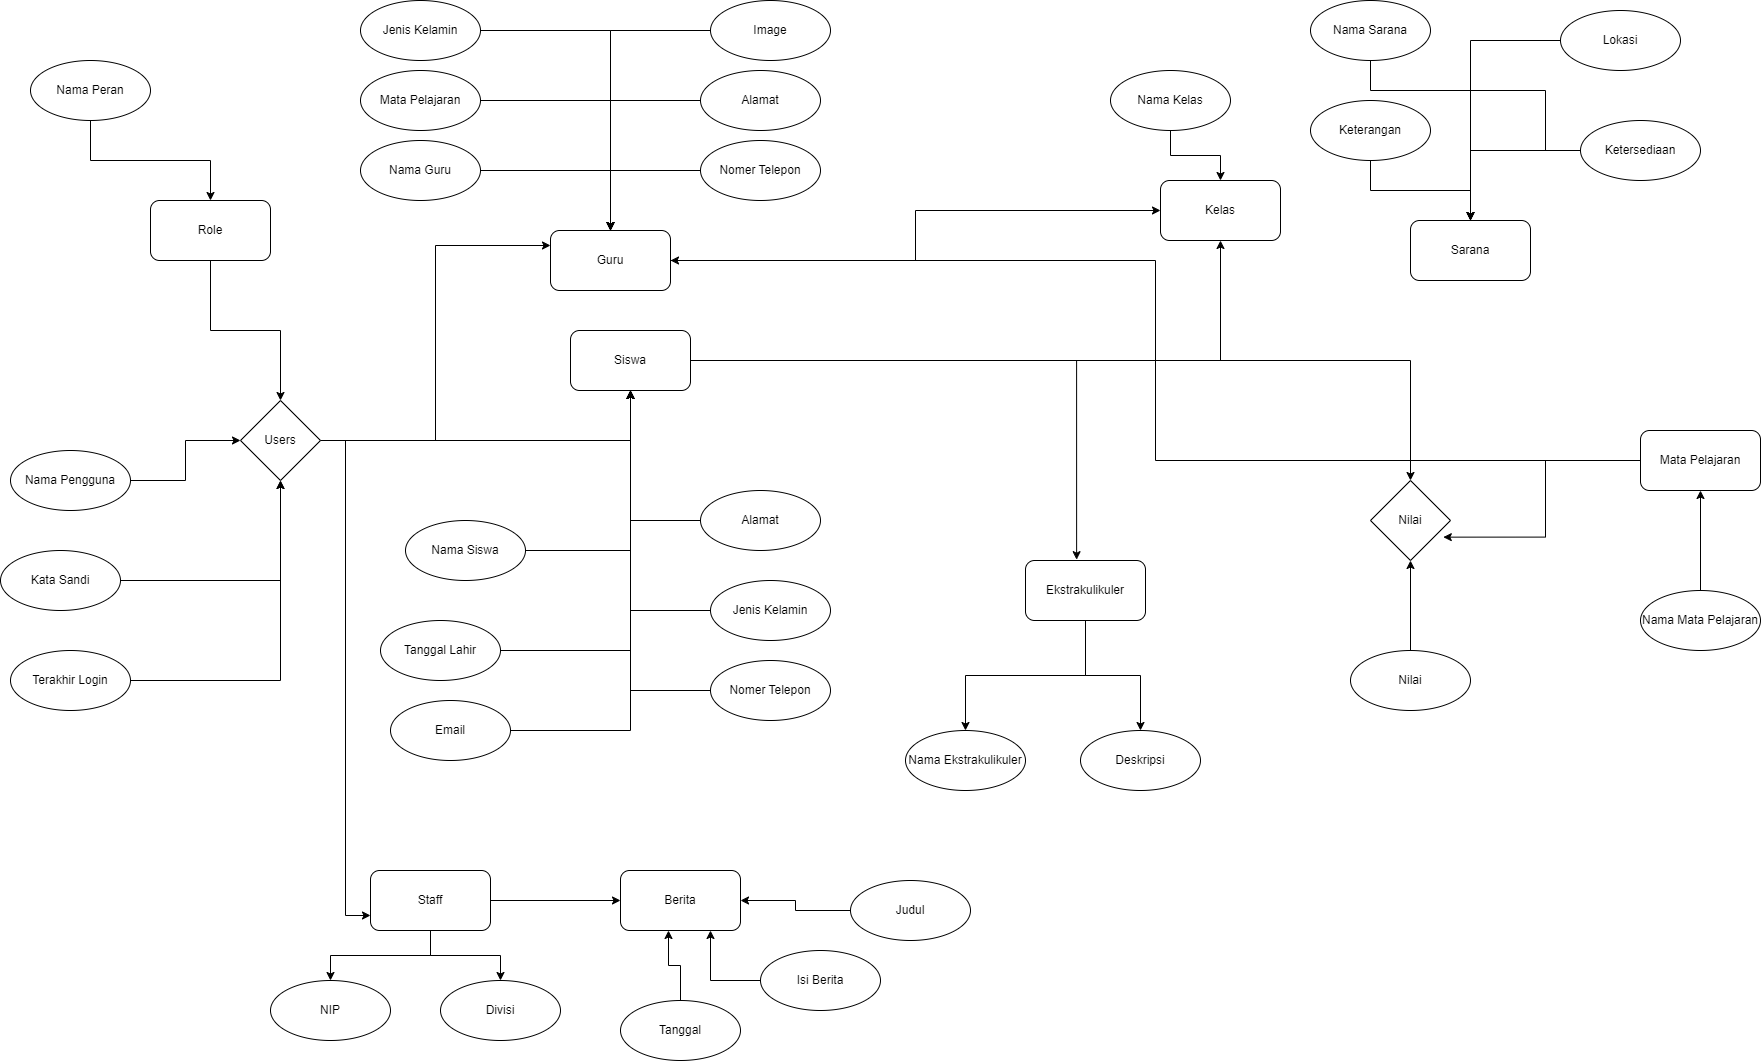

The diagram above was exported from draw.io. Its source (the exported page's mxGraphModel, read from the mxfile embedded in the PNG):
<mxGraphModel dx="2819" dy="981" grid="1" gridSize="10" guides="1" tooltips="1" connect="1" arrows="1" fold="1" page="1" pageScale="1" pageWidth="850" pageHeight="1100" math="0" shadow="0">
  <root>
    <mxCell id="0" />
    <mxCell id="1" parent="0" />
    <mxCell id="nhN6npJ32NeFvKuplFAH-2" style="edgeStyle=orthogonalEdgeStyle;rounded=0;orthogonalLoop=1;jettySize=auto;html=1;" edge="1" parent="1" source="VBHdJpqmcUHROEPq99Gw-1" target="VBHdJpqmcUHROEPq99Gw-34">
      <mxGeometry relative="1" as="geometry" />
    </mxCell>
    <mxCell id="VBHdJpqmcUHROEPq99Gw-1" value="Role" style="rounded=1;whiteSpace=wrap;html=1;" parent="1" vertex="1">
      <mxGeometry x="-680" y="220" width="120" height="60" as="geometry" />
    </mxCell>
    <mxCell id="nhN6npJ32NeFvKuplFAH-3" style="edgeStyle=orthogonalEdgeStyle;rounded=0;orthogonalLoop=1;jettySize=auto;html=1;" edge="1" parent="1" source="VBHdJpqmcUHROEPq99Gw-2" target="VBHdJpqmcUHROEPq99Gw-34">
      <mxGeometry relative="1" as="geometry" />
    </mxCell>
    <mxCell id="VBHdJpqmcUHROEPq99Gw-2" value="Nama Pengguna" style="ellipse;whiteSpace=wrap;html=1;" parent="1" vertex="1">
      <mxGeometry x="-820" y="470" width="120" height="60" as="geometry" />
    </mxCell>
    <mxCell id="nhN6npJ32NeFvKuplFAH-4" style="edgeStyle=orthogonalEdgeStyle;rounded=0;orthogonalLoop=1;jettySize=auto;html=1;" edge="1" parent="1" source="VBHdJpqmcUHROEPq99Gw-3" target="VBHdJpqmcUHROEPq99Gw-34">
      <mxGeometry relative="1" as="geometry" />
    </mxCell>
    <mxCell id="VBHdJpqmcUHROEPq99Gw-3" value="Kata Sandi" style="ellipse;whiteSpace=wrap;html=1;" parent="1" vertex="1">
      <mxGeometry x="-830" y="570" width="120" height="60" as="geometry" />
    </mxCell>
    <mxCell id="nhN6npJ32NeFvKuplFAH-5" style="edgeStyle=orthogonalEdgeStyle;rounded=0;orthogonalLoop=1;jettySize=auto;html=1;" edge="1" parent="1" source="VBHdJpqmcUHROEPq99Gw-21" target="VBHdJpqmcUHROEPq99Gw-34">
      <mxGeometry relative="1" as="geometry" />
    </mxCell>
    <mxCell id="VBHdJpqmcUHROEPq99Gw-21" value="Terakhir Login" style="ellipse;whiteSpace=wrap;html=1;" parent="1" vertex="1">
      <mxGeometry x="-820" y="670" width="120" height="60" as="geometry" />
    </mxCell>
    <mxCell id="nhN6npJ32NeFvKuplFAH-9" style="edgeStyle=orthogonalEdgeStyle;rounded=0;orthogonalLoop=1;jettySize=auto;html=1;entryX=0;entryY=0.25;entryDx=0;entryDy=0;" edge="1" parent="1" source="VBHdJpqmcUHROEPq99Gw-34" target="VBHdJpqmcUHROEPq99Gw-140">
      <mxGeometry relative="1" as="geometry" />
    </mxCell>
    <mxCell id="nhN6npJ32NeFvKuplFAH-19" style="edgeStyle=orthogonalEdgeStyle;rounded=0;orthogonalLoop=1;jettySize=auto;html=1;" edge="1" parent="1" source="VBHdJpqmcUHROEPq99Gw-34" target="VBHdJpqmcUHROEPq99Gw-42">
      <mxGeometry relative="1" as="geometry" />
    </mxCell>
    <mxCell id="nhN6npJ32NeFvKuplFAH-22" style="edgeStyle=orthogonalEdgeStyle;rounded=0;orthogonalLoop=1;jettySize=auto;html=1;entryX=0;entryY=0.75;entryDx=0;entryDy=0;" edge="1" parent="1" source="VBHdJpqmcUHROEPq99Gw-34" target="nhN6npJ32NeFvKuplFAH-20">
      <mxGeometry relative="1" as="geometry" />
    </mxCell>
    <mxCell id="VBHdJpqmcUHROEPq99Gw-34" value="Users" style="rhombus;whiteSpace=wrap;html=1;" parent="1" vertex="1">
      <mxGeometry x="-590" y="420" width="80" height="80" as="geometry" />
    </mxCell>
    <mxCell id="nhN6npJ32NeFvKuplFAH-1" style="edgeStyle=orthogonalEdgeStyle;rounded=0;orthogonalLoop=1;jettySize=auto;html=1;" edge="1" parent="1" source="VBHdJpqmcUHROEPq99Gw-35" target="VBHdJpqmcUHROEPq99Gw-1">
      <mxGeometry relative="1" as="geometry" />
    </mxCell>
    <mxCell id="VBHdJpqmcUHROEPq99Gw-35" value="Nama Peran" style="ellipse;whiteSpace=wrap;html=1;" parent="1" vertex="1">
      <mxGeometry x="-800" y="80" width="120" height="60" as="geometry" />
    </mxCell>
    <mxCell id="nhN6npJ32NeFvKuplFAH-31" style="edgeStyle=orthogonalEdgeStyle;rounded=0;orthogonalLoop=1;jettySize=auto;html=1;entryX=0.426;entryY=-0.014;entryDx=0;entryDy=0;entryPerimeter=0;" edge="1" parent="1" source="VBHdJpqmcUHROEPq99Gw-42" target="VBHdJpqmcUHROEPq99Gw-115">
      <mxGeometry relative="1" as="geometry" />
    </mxCell>
    <mxCell id="nhN6npJ32NeFvKuplFAH-32" style="edgeStyle=orthogonalEdgeStyle;rounded=0;orthogonalLoop=1;jettySize=auto;html=1;" edge="1" parent="1" source="VBHdJpqmcUHROEPq99Gw-42" target="nhN6npJ32NeFvKuplFAH-6">
      <mxGeometry relative="1" as="geometry" />
    </mxCell>
    <mxCell id="nhN6npJ32NeFvKuplFAH-40" style="edgeStyle=orthogonalEdgeStyle;rounded=0;orthogonalLoop=1;jettySize=auto;html=1;" edge="1" parent="1" source="VBHdJpqmcUHROEPq99Gw-42" target="nhN6npJ32NeFvKuplFAH-34">
      <mxGeometry relative="1" as="geometry" />
    </mxCell>
    <mxCell id="VBHdJpqmcUHROEPq99Gw-42" value="Siswa" style="rounded=1;whiteSpace=wrap;html=1;" parent="1" vertex="1">
      <mxGeometry x="-260" y="350" width="120" height="60" as="geometry" />
    </mxCell>
    <mxCell id="VBHdJpqmcUHROEPq99Gw-96" value="Sarana" style="rounded=1;whiteSpace=wrap;html=1;" parent="1" vertex="1">
      <mxGeometry x="580" y="240" width="120" height="60" as="geometry" />
    </mxCell>
    <mxCell id="VBHdJpqmcUHROEPq99Gw-102" style="edgeStyle=orthogonalEdgeStyle;rounded=0;orthogonalLoop=1;jettySize=auto;html=1;" parent="1" source="VBHdJpqmcUHROEPq99Gw-98" target="VBHdJpqmcUHROEPq99Gw-96" edge="1">
      <mxGeometry relative="1" as="geometry">
        <Array as="points">
          <mxPoint x="715" y="110" />
          <mxPoint x="715" y="170" />
        </Array>
      </mxGeometry>
    </mxCell>
    <mxCell id="VBHdJpqmcUHROEPq99Gw-98" value="Nama Sarana" style="ellipse;whiteSpace=wrap;html=1;" parent="1" vertex="1">
      <mxGeometry x="480" y="20" width="120" height="60" as="geometry" />
    </mxCell>
    <mxCell id="VBHdJpqmcUHROEPq99Gw-103" style="edgeStyle=orthogonalEdgeStyle;rounded=0;orthogonalLoop=1;jettySize=auto;html=1;" parent="1" source="VBHdJpqmcUHROEPq99Gw-99" target="VBHdJpqmcUHROEPq99Gw-96" edge="1">
      <mxGeometry relative="1" as="geometry" />
    </mxCell>
    <mxCell id="VBHdJpqmcUHROEPq99Gw-99" value="Keterangan" style="ellipse;whiteSpace=wrap;html=1;" parent="1" vertex="1">
      <mxGeometry x="480" y="120" width="120" height="60" as="geometry" />
    </mxCell>
    <mxCell id="VBHdJpqmcUHROEPq99Gw-105" style="edgeStyle=orthogonalEdgeStyle;rounded=0;orthogonalLoop=1;jettySize=auto;html=1;" parent="1" source="VBHdJpqmcUHROEPq99Gw-100" target="VBHdJpqmcUHROEPq99Gw-96" edge="1">
      <mxGeometry relative="1" as="geometry" />
    </mxCell>
    <mxCell id="VBHdJpqmcUHROEPq99Gw-100" value="Ketersediaan" style="ellipse;whiteSpace=wrap;html=1;" parent="1" vertex="1">
      <mxGeometry x="750" y="140" width="120" height="60" as="geometry" />
    </mxCell>
    <mxCell id="VBHdJpqmcUHROEPq99Gw-104" style="edgeStyle=orthogonalEdgeStyle;rounded=0;orthogonalLoop=1;jettySize=auto;html=1;" parent="1" source="VBHdJpqmcUHROEPq99Gw-101" target="VBHdJpqmcUHROEPq99Gw-96" edge="1">
      <mxGeometry relative="1" as="geometry" />
    </mxCell>
    <mxCell id="VBHdJpqmcUHROEPq99Gw-101" value="Lokasi" style="ellipse;whiteSpace=wrap;html=1;" parent="1" vertex="1">
      <mxGeometry x="730" y="30" width="120" height="60" as="geometry" />
    </mxCell>
    <mxCell id="VBHdJpqmcUHROEPq99Gw-106" value="Berita" style="rounded=1;whiteSpace=wrap;html=1;" parent="1" vertex="1">
      <mxGeometry x="-210" y="890" width="120" height="60" as="geometry" />
    </mxCell>
    <mxCell id="VBHdJpqmcUHROEPq99Gw-111" style="edgeStyle=orthogonalEdgeStyle;rounded=0;orthogonalLoop=1;jettySize=auto;html=1;" parent="1" source="VBHdJpqmcUHROEPq99Gw-108" target="VBHdJpqmcUHROEPq99Gw-106" edge="1">
      <mxGeometry relative="1" as="geometry" />
    </mxCell>
    <mxCell id="VBHdJpqmcUHROEPq99Gw-108" value="Judul" style="ellipse;whiteSpace=wrap;html=1;" parent="1" vertex="1">
      <mxGeometry x="20" y="900" width="120" height="60" as="geometry" />
    </mxCell>
    <mxCell id="VBHdJpqmcUHROEPq99Gw-112" style="edgeStyle=orthogonalEdgeStyle;rounded=0;orthogonalLoop=1;jettySize=auto;html=1;entryX=0.75;entryY=1;entryDx=0;entryDy=0;" parent="1" source="VBHdJpqmcUHROEPq99Gw-109" target="VBHdJpqmcUHROEPq99Gw-106" edge="1">
      <mxGeometry relative="1" as="geometry" />
    </mxCell>
    <mxCell id="VBHdJpqmcUHROEPq99Gw-109" value="Isi Berita" style="ellipse;whiteSpace=wrap;html=1;" parent="1" vertex="1">
      <mxGeometry x="-70" y="970" width="120" height="60" as="geometry" />
    </mxCell>
    <mxCell id="VBHdJpqmcUHROEPq99Gw-114" style="edgeStyle=orthogonalEdgeStyle;rounded=0;orthogonalLoop=1;jettySize=auto;html=1;entryX=0.4;entryY=1;entryDx=0;entryDy=0;entryPerimeter=0;" parent="1" source="VBHdJpqmcUHROEPq99Gw-110" target="VBHdJpqmcUHROEPq99Gw-106" edge="1">
      <mxGeometry relative="1" as="geometry" />
    </mxCell>
    <mxCell id="VBHdJpqmcUHROEPq99Gw-110" value="Tanggal" style="ellipse;whiteSpace=wrap;html=1;" parent="1" vertex="1">
      <mxGeometry x="-210" y="1020" width="120" height="60" as="geometry" />
    </mxCell>
    <mxCell id="VBHdJpqmcUHROEPq99Gw-119" style="edgeStyle=orthogonalEdgeStyle;rounded=0;orthogonalLoop=1;jettySize=auto;html=1;" parent="1" source="VBHdJpqmcUHROEPq99Gw-115" target="VBHdJpqmcUHROEPq99Gw-116" edge="1">
      <mxGeometry relative="1" as="geometry" />
    </mxCell>
    <mxCell id="VBHdJpqmcUHROEPq99Gw-120" style="edgeStyle=orthogonalEdgeStyle;rounded=0;orthogonalLoop=1;jettySize=auto;html=1;" parent="1" source="VBHdJpqmcUHROEPq99Gw-115" target="VBHdJpqmcUHROEPq99Gw-117" edge="1">
      <mxGeometry relative="1" as="geometry" />
    </mxCell>
    <mxCell id="VBHdJpqmcUHROEPq99Gw-115" value="Ekstrakulikuler" style="rounded=1;whiteSpace=wrap;html=1;" parent="1" vertex="1">
      <mxGeometry x="195" y="580" width="120" height="60" as="geometry" />
    </mxCell>
    <mxCell id="VBHdJpqmcUHROEPq99Gw-116" value="Nama Ekstrakulikuler" style="ellipse;whiteSpace=wrap;html=1;" parent="1" vertex="1">
      <mxGeometry x="75" y="750" width="120" height="60" as="geometry" />
    </mxCell>
    <mxCell id="VBHdJpqmcUHROEPq99Gw-117" value="Deskripsi" style="ellipse;whiteSpace=wrap;html=1;" parent="1" vertex="1">
      <mxGeometry x="250" y="750" width="120" height="60" as="geometry" />
    </mxCell>
    <mxCell id="nhN6npJ32NeFvKuplFAH-13" style="edgeStyle=orthogonalEdgeStyle;rounded=0;orthogonalLoop=1;jettySize=auto;html=1;" edge="1" parent="1" source="VBHdJpqmcUHROEPq99Gw-121" target="VBHdJpqmcUHROEPq99Gw-42">
      <mxGeometry relative="1" as="geometry" />
    </mxCell>
    <mxCell id="VBHdJpqmcUHROEPq99Gw-121" value="Nama Siswa" style="ellipse;whiteSpace=wrap;html=1;" parent="1" vertex="1">
      <mxGeometry x="-425" y="540" width="120" height="60" as="geometry" />
    </mxCell>
    <mxCell id="nhN6npJ32NeFvKuplFAH-15" style="edgeStyle=orthogonalEdgeStyle;rounded=0;orthogonalLoop=1;jettySize=auto;html=1;" edge="1" parent="1" source="VBHdJpqmcUHROEPq99Gw-122" target="VBHdJpqmcUHROEPq99Gw-42">
      <mxGeometry relative="1" as="geometry" />
    </mxCell>
    <mxCell id="VBHdJpqmcUHROEPq99Gw-122" value="Tanggal Lahir" style="ellipse;whiteSpace=wrap;html=1;" parent="1" vertex="1">
      <mxGeometry x="-450" y="640" width="120" height="60" as="geometry" />
    </mxCell>
    <mxCell id="nhN6npJ32NeFvKuplFAH-14" style="edgeStyle=orthogonalEdgeStyle;rounded=0;orthogonalLoop=1;jettySize=auto;html=1;" edge="1" parent="1" source="VBHdJpqmcUHROEPq99Gw-123" target="VBHdJpqmcUHROEPq99Gw-42">
      <mxGeometry relative="1" as="geometry" />
    </mxCell>
    <mxCell id="VBHdJpqmcUHROEPq99Gw-123" value="Alamat" style="ellipse;whiteSpace=wrap;html=1;" parent="1" vertex="1">
      <mxGeometry x="-130" y="510" width="120" height="60" as="geometry" />
    </mxCell>
    <mxCell id="nhN6npJ32NeFvKuplFAH-16" style="edgeStyle=orthogonalEdgeStyle;rounded=0;orthogonalLoop=1;jettySize=auto;html=1;" edge="1" parent="1" source="VBHdJpqmcUHROEPq99Gw-124" target="VBHdJpqmcUHROEPq99Gw-42">
      <mxGeometry relative="1" as="geometry" />
    </mxCell>
    <mxCell id="VBHdJpqmcUHROEPq99Gw-124" value="Jenis Kelamin" style="ellipse;whiteSpace=wrap;html=1;" parent="1" vertex="1">
      <mxGeometry x="-120" y="600" width="120" height="60" as="geometry" />
    </mxCell>
    <mxCell id="nhN6npJ32NeFvKuplFAH-18" style="edgeStyle=orthogonalEdgeStyle;rounded=0;orthogonalLoop=1;jettySize=auto;html=1;" edge="1" parent="1" source="VBHdJpqmcUHROEPq99Gw-125" target="VBHdJpqmcUHROEPq99Gw-42">
      <mxGeometry relative="1" as="geometry" />
    </mxCell>
    <mxCell id="VBHdJpqmcUHROEPq99Gw-125" value="Nomer Telepon" style="ellipse;whiteSpace=wrap;html=1;" parent="1" vertex="1">
      <mxGeometry x="-120" y="680" width="120" height="60" as="geometry" />
    </mxCell>
    <mxCell id="nhN6npJ32NeFvKuplFAH-17" style="edgeStyle=orthogonalEdgeStyle;rounded=0;orthogonalLoop=1;jettySize=auto;html=1;" edge="1" parent="1" source="VBHdJpqmcUHROEPq99Gw-126" target="VBHdJpqmcUHROEPq99Gw-42">
      <mxGeometry relative="1" as="geometry" />
    </mxCell>
    <mxCell id="VBHdJpqmcUHROEPq99Gw-126" value="Email" style="ellipse;whiteSpace=wrap;html=1;" parent="1" vertex="1">
      <mxGeometry x="-440" y="720" width="120" height="60" as="geometry" />
    </mxCell>
    <mxCell id="nhN6npJ32NeFvKuplFAH-28" style="edgeStyle=orthogonalEdgeStyle;rounded=0;orthogonalLoop=1;jettySize=auto;html=1;" edge="1" parent="1" source="VBHdJpqmcUHROEPq99Gw-135" target="nhN6npJ32NeFvKuplFAH-6">
      <mxGeometry relative="1" as="geometry" />
    </mxCell>
    <mxCell id="VBHdJpqmcUHROEPq99Gw-135" value="Nama Kelas" style="ellipse;whiteSpace=wrap;html=1;" parent="1" vertex="1">
      <mxGeometry x="280" y="90" width="120" height="60" as="geometry" />
    </mxCell>
    <mxCell id="nhN6npJ32NeFvKuplFAH-27" style="edgeStyle=orthogonalEdgeStyle;rounded=0;orthogonalLoop=1;jettySize=auto;html=1;" edge="1" parent="1" source="VBHdJpqmcUHROEPq99Gw-140" target="nhN6npJ32NeFvKuplFAH-6">
      <mxGeometry relative="1" as="geometry" />
    </mxCell>
    <mxCell id="VBHdJpqmcUHROEPq99Gw-140" value="Guru" style="rounded=1;whiteSpace=wrap;html=1;" parent="1" vertex="1">
      <mxGeometry x="-280" y="250" width="120" height="60" as="geometry" />
    </mxCell>
    <mxCell id="VBHdJpqmcUHROEPq99Gw-158" style="edgeStyle=orthogonalEdgeStyle;rounded=0;orthogonalLoop=1;jettySize=auto;html=1;" parent="1" source="VBHdJpqmcUHROEPq99Gw-142" target="VBHdJpqmcUHROEPq99Gw-140" edge="1">
      <mxGeometry relative="1" as="geometry" />
    </mxCell>
    <mxCell id="VBHdJpqmcUHROEPq99Gw-142" value="Nama Guru" style="ellipse;whiteSpace=wrap;html=1;" parent="1" vertex="1">
      <mxGeometry x="-470" y="160" width="120" height="60" as="geometry" />
    </mxCell>
    <mxCell id="VBHdJpqmcUHROEPq99Gw-159" style="edgeStyle=orthogonalEdgeStyle;rounded=0;orthogonalLoop=1;jettySize=auto;html=1;" parent="1" source="VBHdJpqmcUHROEPq99Gw-143" target="VBHdJpqmcUHROEPq99Gw-140" edge="1">
      <mxGeometry relative="1" as="geometry" />
    </mxCell>
    <mxCell id="VBHdJpqmcUHROEPq99Gw-143" value="Mata Pelajaran" style="ellipse;whiteSpace=wrap;html=1;" parent="1" vertex="1">
      <mxGeometry x="-470" y="90" width="120" height="60" as="geometry" />
    </mxCell>
    <mxCell id="VBHdJpqmcUHROEPq99Gw-161" style="edgeStyle=orthogonalEdgeStyle;rounded=0;orthogonalLoop=1;jettySize=auto;html=1;" parent="1" source="VBHdJpqmcUHROEPq99Gw-144" target="VBHdJpqmcUHROEPq99Gw-140" edge="1">
      <mxGeometry relative="1" as="geometry" />
    </mxCell>
    <mxCell id="VBHdJpqmcUHROEPq99Gw-144" value="Jenis Kelamin" style="ellipse;whiteSpace=wrap;html=1;" parent="1" vertex="1">
      <mxGeometry x="-470" y="20" width="120" height="60" as="geometry" />
    </mxCell>
    <mxCell id="VBHdJpqmcUHROEPq99Gw-160" style="edgeStyle=orthogonalEdgeStyle;rounded=0;orthogonalLoop=1;jettySize=auto;html=1;" parent="1" source="VBHdJpqmcUHROEPq99Gw-145" target="VBHdJpqmcUHROEPq99Gw-140" edge="1">
      <mxGeometry relative="1" as="geometry" />
    </mxCell>
    <mxCell id="VBHdJpqmcUHROEPq99Gw-145" value="Alamat" style="ellipse;whiteSpace=wrap;html=1;" parent="1" vertex="1">
      <mxGeometry x="-130" y="90" width="120" height="60" as="geometry" />
    </mxCell>
    <mxCell id="VBHdJpqmcUHROEPq99Gw-162" style="edgeStyle=orthogonalEdgeStyle;rounded=0;orthogonalLoop=1;jettySize=auto;html=1;" parent="1" source="VBHdJpqmcUHROEPq99Gw-146" target="VBHdJpqmcUHROEPq99Gw-140" edge="1">
      <mxGeometry relative="1" as="geometry" />
    </mxCell>
    <mxCell id="VBHdJpqmcUHROEPq99Gw-146" value="Nomer Telepon" style="ellipse;whiteSpace=wrap;html=1;" parent="1" vertex="1">
      <mxGeometry x="-130" y="160" width="120" height="60" as="geometry" />
    </mxCell>
    <mxCell id="VBHdJpqmcUHROEPq99Gw-163" style="edgeStyle=orthogonalEdgeStyle;rounded=0;orthogonalLoop=1;jettySize=auto;html=1;" parent="1" source="VBHdJpqmcUHROEPq99Gw-149" target="VBHdJpqmcUHROEPq99Gw-140" edge="1">
      <mxGeometry relative="1" as="geometry" />
    </mxCell>
    <mxCell id="VBHdJpqmcUHROEPq99Gw-149" value="Image" style="ellipse;whiteSpace=wrap;html=1;" parent="1" vertex="1">
      <mxGeometry x="-120" y="20" width="120" height="60" as="geometry" />
    </mxCell>
    <mxCell id="nhN6npJ32NeFvKuplFAH-35" style="edgeStyle=orthogonalEdgeStyle;rounded=0;orthogonalLoop=1;jettySize=auto;html=1;" edge="1" parent="1" source="Kzk5fdHp1Nah6KUIn2JC-3" target="nhN6npJ32NeFvKuplFAH-34">
      <mxGeometry relative="1" as="geometry" />
    </mxCell>
    <mxCell id="Kzk5fdHp1Nah6KUIn2JC-3" value="Nilai" style="ellipse;whiteSpace=wrap;html=1;" parent="1" vertex="1">
      <mxGeometry x="520" y="670" width="120" height="60" as="geometry" />
    </mxCell>
    <mxCell id="nhN6npJ32NeFvKuplFAH-38" style="edgeStyle=orthogonalEdgeStyle;rounded=0;orthogonalLoop=1;jettySize=auto;html=1;entryX=1;entryY=0.5;entryDx=0;entryDy=0;" edge="1" parent="1" source="Kzk5fdHp1Nah6KUIn2JC-7" target="VBHdJpqmcUHROEPq99Gw-140">
      <mxGeometry relative="1" as="geometry" />
    </mxCell>
    <mxCell id="nhN6npJ32NeFvKuplFAH-39" style="edgeStyle=orthogonalEdgeStyle;rounded=0;orthogonalLoop=1;jettySize=auto;html=1;entryX=0.91;entryY=0.708;entryDx=0;entryDy=0;entryPerimeter=0;" edge="1" parent="1" source="Kzk5fdHp1Nah6KUIn2JC-7" target="nhN6npJ32NeFvKuplFAH-34">
      <mxGeometry relative="1" as="geometry" />
    </mxCell>
    <mxCell id="Kzk5fdHp1Nah6KUIn2JC-7" value="Mata Pelajaran" style="rounded=1;whiteSpace=wrap;html=1;" parent="1" vertex="1">
      <mxGeometry x="810" y="450" width="120" height="60" as="geometry" />
    </mxCell>
    <mxCell id="Kzk5fdHp1Nah6KUIn2JC-10" style="edgeStyle=orthogonalEdgeStyle;rounded=0;orthogonalLoop=1;jettySize=auto;html=1;" parent="1" source="Kzk5fdHp1Nah6KUIn2JC-9" target="Kzk5fdHp1Nah6KUIn2JC-7" edge="1">
      <mxGeometry relative="1" as="geometry" />
    </mxCell>
    <mxCell id="Kzk5fdHp1Nah6KUIn2JC-9" value="Nama Mata Pelajaran" style="ellipse;whiteSpace=wrap;html=1;" parent="1" vertex="1">
      <mxGeometry x="810" y="610" width="120" height="60" as="geometry" />
    </mxCell>
    <mxCell id="nhN6npJ32NeFvKuplFAH-6" value="Kelas" style="rounded=1;whiteSpace=wrap;html=1;" vertex="1" parent="1">
      <mxGeometry x="330" y="200" width="120" height="60" as="geometry" />
    </mxCell>
    <mxCell id="nhN6npJ32NeFvKuplFAH-25" style="edgeStyle=orthogonalEdgeStyle;rounded=0;orthogonalLoop=1;jettySize=auto;html=1;" edge="1" parent="1" source="nhN6npJ32NeFvKuplFAH-20" target="nhN6npJ32NeFvKuplFAH-24">
      <mxGeometry relative="1" as="geometry" />
    </mxCell>
    <mxCell id="nhN6npJ32NeFvKuplFAH-26" style="edgeStyle=orthogonalEdgeStyle;rounded=0;orthogonalLoop=1;jettySize=auto;html=1;" edge="1" parent="1" source="nhN6npJ32NeFvKuplFAH-20" target="nhN6npJ32NeFvKuplFAH-23">
      <mxGeometry relative="1" as="geometry" />
    </mxCell>
    <mxCell id="nhN6npJ32NeFvKuplFAH-30" style="edgeStyle=orthogonalEdgeStyle;rounded=0;orthogonalLoop=1;jettySize=auto;html=1;" edge="1" parent="1" source="nhN6npJ32NeFvKuplFAH-20" target="VBHdJpqmcUHROEPq99Gw-106">
      <mxGeometry relative="1" as="geometry" />
    </mxCell>
    <mxCell id="nhN6npJ32NeFvKuplFAH-20" value="Staff" style="rounded=1;whiteSpace=wrap;html=1;" vertex="1" parent="1">
      <mxGeometry x="-460" y="890" width="120" height="60" as="geometry" />
    </mxCell>
    <mxCell id="nhN6npJ32NeFvKuplFAH-23" value="Divisi" style="ellipse;whiteSpace=wrap;html=1;" vertex="1" parent="1">
      <mxGeometry x="-390" y="1000" width="120" height="60" as="geometry" />
    </mxCell>
    <mxCell id="nhN6npJ32NeFvKuplFAH-24" value="NIP" style="ellipse;whiteSpace=wrap;html=1;" vertex="1" parent="1">
      <mxGeometry x="-560" y="1000" width="120" height="60" as="geometry" />
    </mxCell>
    <mxCell id="nhN6npJ32NeFvKuplFAH-34" value="Nilai" style="rhombus;whiteSpace=wrap;html=1;" vertex="1" parent="1">
      <mxGeometry x="540" y="500" width="80" height="80" as="geometry" />
    </mxCell>
  </root>
</mxGraphModel>